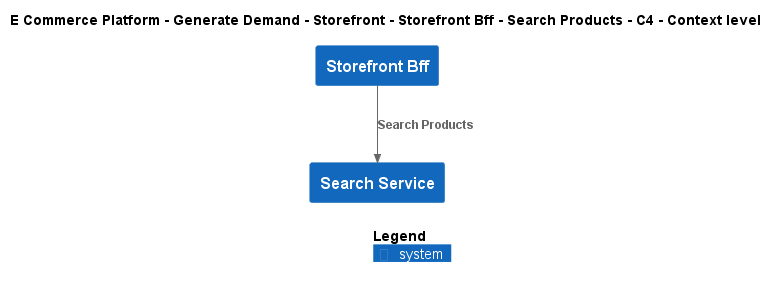

The diagram above was rendered by PlantUML. Its source (embedded in the PNG):
@startuml
!include ..\..\..\..\..\..\..\.c4s\C4_Context.puml

AddElementTag("c4interflow:lifecycle:new", $bgColor=green, $fontColor=#ffffff, $borderColor=green, $shadowing="False")
AddElementTag("c4interflow:lifecycle:changed", $bgColor=orange, $fontColor=#ffffff, $borderColor=orange, $shadowing="False")
AddElementTag("c4interflow:lifecycle:removed", $bgColor=red, $fontColor=#ffffff, $borderColor=red, $shadowing="False")

AddRelTag("c4interflow:lifecycle:new", $textColor=green, $lineColor=green)
AddRelTag("c4interflow:lifecycle:changed", $textColor=orange, $lineColor=orange)
AddRelTag("c4interflow:lifecycle:removed", $textColor=red, $lineColor=red)

SHOW_PERSON_PORTRAIT()
LAYOUT_TOP_DOWN()

skinparam linetype polyline

title E Commerce Platform - Generate Demand - Storefront - Storefront Bff - Search Products - C4 - Context level

System(ECommercePlatform.GenerateDemand.Storefront.SoftwareSystems.StorefrontBff, "Storefront Bff", "")
System(ECommercePlatform.GenerateDemand.SearchAndBrowse.SoftwareSystems.SearchService, "Search Service", "")

Rel(ECommercePlatform.GenerateDemand.Storefront.SoftwareSystems.StorefrontBff, ECommercePlatform.GenerateDemand.SearchAndBrowse.SoftwareSystems.SearchService, "Search Products")


SHOW_LEGEND()
@enduml